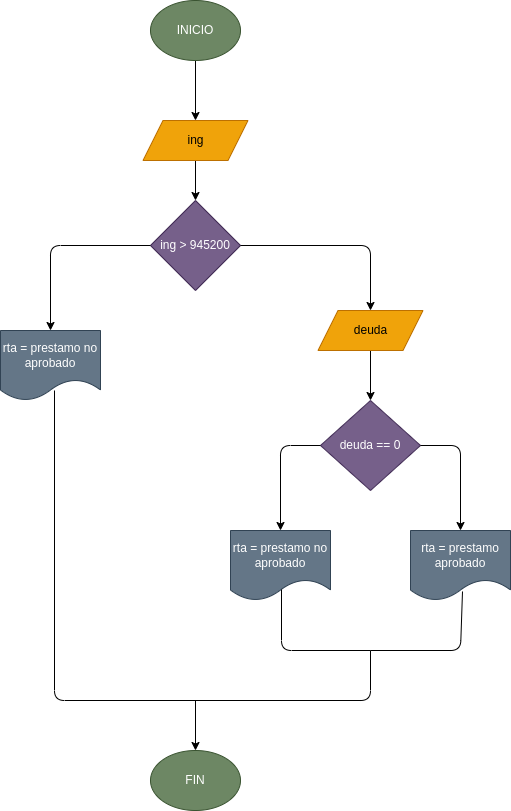

The diagram above was exported from draw.io. Its source (the exported page's mxGraphModel, read from the mxfile embedded in the PNG):
<mxGraphModel dx="893" dy="411" grid="1" gridSize="10" guides="1" tooltips="1" connect="1" arrows="1" fold="1" page="1" pageScale="1" pageWidth="827" pageHeight="1169" math="0" shadow="0">
  <root>
    <mxCell id="0" />
    <mxCell id="1" parent="0" />
    <mxCell id="10" value="" style="edgeStyle=none;html=1;" edge="1" parent="1" source="2" target="3">
      <mxGeometry relative="1" as="geometry" />
    </mxCell>
    <mxCell id="2" value="INICIO" style="ellipse;whiteSpace=wrap;html=1;fillColor=#6d8764;fontColor=#ffffff;strokeColor=#3A5431;" vertex="1" parent="1">
      <mxGeometry x="350" y="30" width="90" height="60" as="geometry" />
    </mxCell>
    <mxCell id="11" value="" style="edgeStyle=none;html=1;" edge="1" parent="1" source="3" target="4">
      <mxGeometry relative="1" as="geometry" />
    </mxCell>
    <mxCell id="3" value="ing" style="shape=parallelogram;perimeter=parallelogramPerimeter;whiteSpace=wrap;html=1;fixedSize=1;fillColor=#f0a30a;fontColor=#000000;strokeColor=#BD7000;" vertex="1" parent="1">
      <mxGeometry x="342.5" y="150" width="105" height="40" as="geometry" />
    </mxCell>
    <mxCell id="4" value="ing &amp;gt; 945200" style="rhombus;whiteSpace=wrap;html=1;fillColor=#76608a;fontColor=#ffffff;strokeColor=#432D57;" vertex="1" parent="1">
      <mxGeometry x="350" y="230" width="90" height="90" as="geometry" />
    </mxCell>
    <mxCell id="6" value="deuda == 0" style="rhombus;whiteSpace=wrap;html=1;fillColor=#76608a;fontColor=#ffffff;strokeColor=#432D57;" vertex="1" parent="1">
      <mxGeometry x="520" y="430" width="100" height="90" as="geometry" />
    </mxCell>
    <mxCell id="7" value="rta = prestamo aprobado" style="shape=document;whiteSpace=wrap;html=1;boundedLbl=1;fillColor=#647687;fontColor=#ffffff;strokeColor=#314354;" vertex="1" parent="1">
      <mxGeometry x="610" y="560" width="100" height="70" as="geometry" />
    </mxCell>
    <mxCell id="8" value="rta = prestamo no aprobado" style="shape=document;whiteSpace=wrap;html=1;boundedLbl=1;fillColor=#647687;fontColor=#ffffff;strokeColor=#314354;" vertex="1" parent="1">
      <mxGeometry x="430" y="560" width="100" height="70" as="geometry" />
    </mxCell>
    <mxCell id="9" value="rta = prestamo no aprobado" style="shape=document;whiteSpace=wrap;html=1;boundedLbl=1;fillColor=#647687;fontColor=#ffffff;strokeColor=#314354;" vertex="1" parent="1">
      <mxGeometry x="200" y="360" width="100" height="70" as="geometry" />
    </mxCell>
    <mxCell id="14" value="" style="endArrow=classic;html=1;exitX=0;exitY=0.5;exitDx=0;exitDy=0;entryX=0.5;entryY=0;entryDx=0;entryDy=0;" edge="1" parent="1" source="4" target="9">
      <mxGeometry width="50" height="50" relative="1" as="geometry">
        <mxPoint x="350" y="280" as="sourcePoint" />
        <mxPoint x="400" y="230" as="targetPoint" />
        <Array as="points">
          <mxPoint x="250" y="275" />
        </Array>
      </mxGeometry>
    </mxCell>
    <mxCell id="16" value="" style="endArrow=classic;html=1;entryX=0.5;entryY=0;entryDx=0;entryDy=0;exitX=0;exitY=0.5;exitDx=0;exitDy=0;" edge="1" parent="1" source="6" target="8">
      <mxGeometry width="50" height="50" relative="1" as="geometry">
        <mxPoint x="450" y="500" as="sourcePoint" />
        <mxPoint x="500" y="450" as="targetPoint" />
        <Array as="points">
          <mxPoint x="480" y="475" />
        </Array>
      </mxGeometry>
    </mxCell>
    <mxCell id="17" value="" style="endArrow=classic;html=1;exitX=1;exitY=0.5;exitDx=0;exitDy=0;entryX=0.5;entryY=0;entryDx=0;entryDy=0;" edge="1" parent="1" source="6" target="7">
      <mxGeometry width="50" height="50" relative="1" as="geometry">
        <mxPoint x="605" y="480" as="sourcePoint" />
        <mxPoint x="655" y="430" as="targetPoint" />
        <Array as="points">
          <mxPoint x="660" y="475" />
        </Array>
      </mxGeometry>
    </mxCell>
    <mxCell id="18" value="FIN" style="ellipse;whiteSpace=wrap;html=1;fillColor=#6d8764;fontColor=#ffffff;strokeColor=#3A5431;" vertex="1" parent="1">
      <mxGeometry x="350" y="780" width="90" height="60" as="geometry" />
    </mxCell>
    <mxCell id="19" value="" style="endArrow=none;html=1;exitX=0.51;exitY=0.843;exitDx=0;exitDy=0;exitPerimeter=0;" edge="1" parent="1" source="8">
      <mxGeometry width="50" height="50" relative="1" as="geometry">
        <mxPoint x="510" y="680" as="sourcePoint" />
        <mxPoint x="570" y="680" as="targetPoint" />
        <Array as="points">
          <mxPoint x="481" y="680" />
        </Array>
      </mxGeometry>
    </mxCell>
    <mxCell id="20" value="" style="endArrow=none;html=1;entryX=0.52;entryY=0.871;entryDx=0;entryDy=0;entryPerimeter=0;" edge="1" parent="1" target="7">
      <mxGeometry width="50" height="50" relative="1" as="geometry">
        <mxPoint x="570" y="680" as="sourcePoint" />
        <mxPoint x="670" y="630" as="targetPoint" />
        <Array as="points">
          <mxPoint x="660" y="680" />
        </Array>
      </mxGeometry>
    </mxCell>
    <mxCell id="22" value="" style="endArrow=none;html=1;entryX=0.54;entryY=0.857;entryDx=0;entryDy=0;entryPerimeter=0;" edge="1" parent="1" target="9">
      <mxGeometry width="50" height="50" relative="1" as="geometry">
        <mxPoint x="570" y="680" as="sourcePoint" />
        <mxPoint x="250" y="460" as="targetPoint" />
        <Array as="points">
          <mxPoint x="570" y="730" />
          <mxPoint x="254" y="730" />
        </Array>
      </mxGeometry>
    </mxCell>
    <mxCell id="23" value="" style="endArrow=classic;html=1;" edge="1" parent="1" target="18">
      <mxGeometry width="50" height="50" relative="1" as="geometry">
        <mxPoint x="395" y="730" as="sourcePoint" />
        <mxPoint x="440" y="610" as="targetPoint" />
      </mxGeometry>
    </mxCell>
    <mxCell id="27" value="" style="edgeStyle=none;html=1;" edge="1" parent="1" source="25" target="6">
      <mxGeometry relative="1" as="geometry" />
    </mxCell>
    <mxCell id="25" value="deuda" style="shape=parallelogram;perimeter=parallelogramPerimeter;whiteSpace=wrap;html=1;fixedSize=1;fillColor=#f0a30a;fontColor=#000000;strokeColor=#BD7000;" vertex="1" parent="1">
      <mxGeometry x="517.5" y="340" width="105" height="40" as="geometry" />
    </mxCell>
    <mxCell id="26" value="" style="endArrow=classic;html=1;exitX=1;exitY=0.5;exitDx=0;exitDy=0;entryX=0.5;entryY=0;entryDx=0;entryDy=0;" edge="1" parent="1" source="4" target="25">
      <mxGeometry width="50" height="50" relative="1" as="geometry">
        <mxPoint x="440" y="270" as="sourcePoint" />
        <mxPoint x="490" y="220" as="targetPoint" />
        <Array as="points">
          <mxPoint x="570" y="275" />
        </Array>
      </mxGeometry>
    </mxCell>
  </root>
</mxGraphModel>